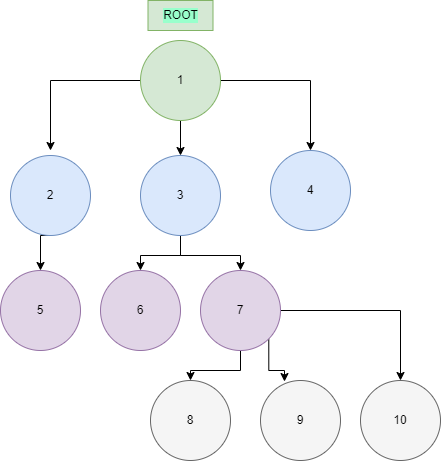

The diagram above was exported from draw.io. Its source (the exported page's mxGraphModel, read from the mxfile embedded in the PNG):
<mxGraphModel dx="1038" dy="547" grid="1" gridSize="10" guides="1" tooltips="1" connect="1" arrows="1" fold="1" page="1" pageScale="1" pageWidth="850" pageHeight="1100" math="0" shadow="0">
  <root>
    <mxCell id="0" />
    <mxCell id="1" parent="0" />
    <mxCell id="pf_SEC-EkTVTj4-t_CU3-33" style="edgeStyle=orthogonalEdgeStyle;rounded=0;orthogonalLoop=1;jettySize=auto;html=1;entryX=0.5;entryY=0;entryDx=0;entryDy=0;" edge="1" parent="1" source="pf_SEC-EkTVTj4-t_CU3-1" target="pf_SEC-EkTVTj4-t_CU3-3">
      <mxGeometry relative="1" as="geometry" />
    </mxCell>
    <mxCell id="pf_SEC-EkTVTj4-t_CU3-34" style="edgeStyle=orthogonalEdgeStyle;rounded=0;orthogonalLoop=1;jettySize=auto;html=1;exitX=0.5;exitY=1;exitDx=0;exitDy=0;entryX=0.5;entryY=0;entryDx=0;entryDy=0;" edge="1" parent="1" source="pf_SEC-EkTVTj4-t_CU3-1" target="pf_SEC-EkTVTj4-t_CU3-5">
      <mxGeometry relative="1" as="geometry" />
    </mxCell>
    <mxCell id="pf_SEC-EkTVTj4-t_CU3-35" style="edgeStyle=orthogonalEdgeStyle;rounded=0;orthogonalLoop=1;jettySize=auto;html=1;exitX=0;exitY=0.5;exitDx=0;exitDy=0;" edge="1" parent="1" source="pf_SEC-EkTVTj4-t_CU3-1">
      <mxGeometry relative="1" as="geometry">
        <mxPoint x="280" y="160" as="targetPoint" />
      </mxGeometry>
    </mxCell>
    <mxCell id="pf_SEC-EkTVTj4-t_CU3-1" value="" style="ellipse;whiteSpace=wrap;html=1;aspect=fixed;fillColor=#d5e8d4;strokeColor=#82b366;" vertex="1" parent="1">
      <mxGeometry x="370" y="50" width="80" height="80" as="geometry" />
    </mxCell>
    <mxCell id="pf_SEC-EkTVTj4-t_CU3-2" value="1" style="text;html=1;strokeColor=none;fillColor=none;align=center;verticalAlign=middle;whiteSpace=wrap;rounded=0;" vertex="1" parent="1">
      <mxGeometry x="380" y="75" width="60" height="30" as="geometry" />
    </mxCell>
    <mxCell id="pf_SEC-EkTVTj4-t_CU3-3" value="" style="ellipse;whiteSpace=wrap;html=1;aspect=fixed;fillColor=#dae8fc;strokeColor=#6c8ebf;" vertex="1" parent="1">
      <mxGeometry x="500" y="160" width="80" height="80" as="geometry" />
    </mxCell>
    <mxCell id="pf_SEC-EkTVTj4-t_CU3-4" value="4" style="text;html=1;strokeColor=none;fillColor=none;align=center;verticalAlign=middle;whiteSpace=wrap;rounded=0;" vertex="1" parent="1">
      <mxGeometry x="510" y="185" width="60" height="30" as="geometry" />
    </mxCell>
    <mxCell id="pf_SEC-EkTVTj4-t_CU3-37" style="edgeStyle=orthogonalEdgeStyle;rounded=0;orthogonalLoop=1;jettySize=auto;html=1;exitX=0.5;exitY=1;exitDx=0;exitDy=0;entryX=0.5;entryY=0;entryDx=0;entryDy=0;" edge="1" parent="1" source="pf_SEC-EkTVTj4-t_CU3-5" target="pf_SEC-EkTVTj4-t_CU3-11">
      <mxGeometry relative="1" as="geometry" />
    </mxCell>
    <mxCell id="pf_SEC-EkTVTj4-t_CU3-38" style="edgeStyle=orthogonalEdgeStyle;rounded=0;orthogonalLoop=1;jettySize=auto;html=1;exitX=0.5;exitY=1;exitDx=0;exitDy=0;" edge="1" parent="1" source="pf_SEC-EkTVTj4-t_CU3-5" target="pf_SEC-EkTVTj4-t_CU3-13">
      <mxGeometry relative="1" as="geometry" />
    </mxCell>
    <mxCell id="pf_SEC-EkTVTj4-t_CU3-5" value="" style="ellipse;whiteSpace=wrap;html=1;aspect=fixed;fillColor=#dae8fc;strokeColor=#6c8ebf;" vertex="1" parent="1">
      <mxGeometry x="370" y="165" width="80" height="80" as="geometry" />
    </mxCell>
    <mxCell id="pf_SEC-EkTVTj4-t_CU3-6" value="3" style="text;html=1;strokeColor=none;fillColor=none;align=center;verticalAlign=middle;whiteSpace=wrap;rounded=0;" vertex="1" parent="1">
      <mxGeometry x="380" y="190" width="60" height="30" as="geometry" />
    </mxCell>
    <mxCell id="pf_SEC-EkTVTj4-t_CU3-36" style="edgeStyle=orthogonalEdgeStyle;rounded=0;orthogonalLoop=1;jettySize=auto;html=1;exitX=0.5;exitY=1;exitDx=0;exitDy=0;entryX=0.5;entryY=0;entryDx=0;entryDy=0;" edge="1" parent="1" source="pf_SEC-EkTVTj4-t_CU3-7" target="pf_SEC-EkTVTj4-t_CU3-9">
      <mxGeometry relative="1" as="geometry" />
    </mxCell>
    <mxCell id="pf_SEC-EkTVTj4-t_CU3-7" value="" style="ellipse;whiteSpace=wrap;html=1;aspect=fixed;fillColor=#dae8fc;strokeColor=#6c8ebf;" vertex="1" parent="1">
      <mxGeometry x="240" y="165" width="80" height="80" as="geometry" />
    </mxCell>
    <mxCell id="pf_SEC-EkTVTj4-t_CU3-8" value="2" style="text;html=1;strokeColor=none;fillColor=none;align=center;verticalAlign=middle;whiteSpace=wrap;rounded=0;" vertex="1" parent="1">
      <mxGeometry x="250" y="190" width="60" height="30" as="geometry" />
    </mxCell>
    <mxCell id="pf_SEC-EkTVTj4-t_CU3-9" value="" style="ellipse;whiteSpace=wrap;html=1;aspect=fixed;fillColor=#e1d5e7;strokeColor=#9673a6;" vertex="1" parent="1">
      <mxGeometry x="230" y="280" width="80" height="80" as="geometry" />
    </mxCell>
    <mxCell id="pf_SEC-EkTVTj4-t_CU3-10" value="5" style="text;html=1;strokeColor=none;fillColor=none;align=center;verticalAlign=middle;whiteSpace=wrap;rounded=0;" vertex="1" parent="1">
      <mxGeometry x="240" y="305" width="60" height="30" as="geometry" />
    </mxCell>
    <mxCell id="pf_SEC-EkTVTj4-t_CU3-11" value="" style="ellipse;whiteSpace=wrap;html=1;aspect=fixed;fillColor=#e1d5e7;strokeColor=#9673a6;" vertex="1" parent="1">
      <mxGeometry x="330" y="280" width="80" height="80" as="geometry" />
    </mxCell>
    <mxCell id="pf_SEC-EkTVTj4-t_CU3-12" value="6" style="text;html=1;strokeColor=none;fillColor=none;align=center;verticalAlign=middle;whiteSpace=wrap;rounded=0;" vertex="1" parent="1">
      <mxGeometry x="340" y="305" width="60" height="30" as="geometry" />
    </mxCell>
    <mxCell id="pf_SEC-EkTVTj4-t_CU3-39" style="edgeStyle=orthogonalEdgeStyle;rounded=0;orthogonalLoop=1;jettySize=auto;html=1;exitX=0.5;exitY=1;exitDx=0;exitDy=0;" edge="1" parent="1" source="pf_SEC-EkTVTj4-t_CU3-13" target="pf_SEC-EkTVTj4-t_CU3-17">
      <mxGeometry relative="1" as="geometry" />
    </mxCell>
    <mxCell id="pf_SEC-EkTVTj4-t_CU3-42" style="edgeStyle=orthogonalEdgeStyle;rounded=0;orthogonalLoop=1;jettySize=auto;html=1;exitX=1;exitY=1;exitDx=0;exitDy=0;entryX=0.3;entryY=0.013;entryDx=0;entryDy=0;entryPerimeter=0;" edge="1" parent="1" source="pf_SEC-EkTVTj4-t_CU3-13" target="pf_SEC-EkTVTj4-t_CU3-15">
      <mxGeometry relative="1" as="geometry" />
    </mxCell>
    <mxCell id="pf_SEC-EkTVTj4-t_CU3-48" style="edgeStyle=orthogonalEdgeStyle;rounded=0;orthogonalLoop=1;jettySize=auto;html=1;exitX=1;exitY=0.5;exitDx=0;exitDy=0;entryX=0.5;entryY=0;entryDx=0;entryDy=0;" edge="1" parent="1" source="pf_SEC-EkTVTj4-t_CU3-13" target="pf_SEC-EkTVTj4-t_CU3-21">
      <mxGeometry relative="1" as="geometry" />
    </mxCell>
    <mxCell id="pf_SEC-EkTVTj4-t_CU3-13" value="" style="ellipse;whiteSpace=wrap;html=1;aspect=fixed;fillColor=#e1d5e7;strokeColor=#9673a6;" vertex="1" parent="1">
      <mxGeometry x="430" y="280" width="80" height="80" as="geometry" />
    </mxCell>
    <mxCell id="pf_SEC-EkTVTj4-t_CU3-14" value="7" style="text;html=1;strokeColor=none;fillColor=none;align=center;verticalAlign=middle;whiteSpace=wrap;rounded=0;" vertex="1" parent="1">
      <mxGeometry x="440" y="305" width="60" height="30" as="geometry" />
    </mxCell>
    <mxCell id="pf_SEC-EkTVTj4-t_CU3-15" value="" style="ellipse;whiteSpace=wrap;html=1;aspect=fixed;fillColor=#f5f5f5;fontColor=#333333;strokeColor=#666666;" vertex="1" parent="1">
      <mxGeometry x="490" y="390" width="80" height="80" as="geometry" />
    </mxCell>
    <mxCell id="pf_SEC-EkTVTj4-t_CU3-16" value="9" style="text;html=1;strokeColor=none;fillColor=none;align=center;verticalAlign=middle;whiteSpace=wrap;rounded=0;" vertex="1" parent="1">
      <mxGeometry x="500" y="415" width="60" height="30" as="geometry" />
    </mxCell>
    <mxCell id="pf_SEC-EkTVTj4-t_CU3-17" value="" style="ellipse;whiteSpace=wrap;html=1;aspect=fixed;fillColor=#f5f5f5;fontColor=#333333;strokeColor=#666666;" vertex="1" parent="1">
      <mxGeometry x="380" y="390" width="80" height="80" as="geometry" />
    </mxCell>
    <mxCell id="pf_SEC-EkTVTj4-t_CU3-18" value="8" style="text;html=1;strokeColor=none;fillColor=none;align=center;verticalAlign=middle;whiteSpace=wrap;rounded=0;" vertex="1" parent="1">
      <mxGeometry x="390" y="415" width="60" height="30" as="geometry" />
    </mxCell>
    <mxCell id="pf_SEC-EkTVTj4-t_CU3-21" value="" style="ellipse;whiteSpace=wrap;html=1;aspect=fixed;fillColor=#f5f5f5;fontColor=#333333;strokeColor=#666666;" vertex="1" parent="1">
      <mxGeometry x="590" y="390" width="80" height="80" as="geometry" />
    </mxCell>
    <mxCell id="pf_SEC-EkTVTj4-t_CU3-22" value="10" style="text;html=1;strokeColor=none;fillColor=none;align=center;verticalAlign=middle;whiteSpace=wrap;rounded=0;" vertex="1" parent="1">
      <mxGeometry x="600" y="415" width="60" height="30" as="geometry" />
    </mxCell>
    <mxCell id="pf_SEC-EkTVTj4-t_CU3-25" value="ROOT" style="text;html=1;strokeColor=#82b366;fillColor=#d5e8d4;align=center;verticalAlign=middle;whiteSpace=wrap;overflow=hidden;labelBackgroundColor=#99FFCC;" vertex="1" parent="1">
      <mxGeometry x="377.5" y="10" width="65" height="30" as="geometry" />
    </mxCell>
  </root>
</mxGraphModel>